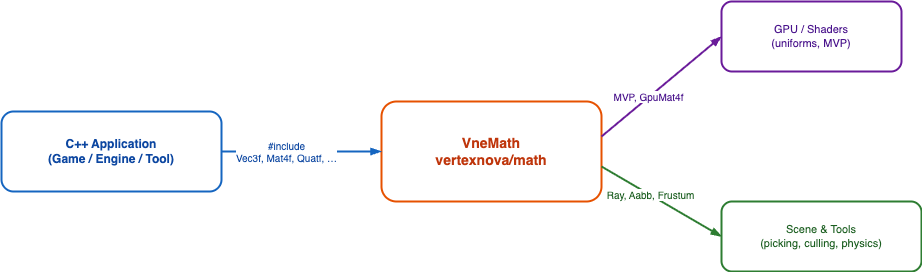

The diagram above was exported from draw.io. Its source (the exported page's mxGraphModel, read from the mxfile embedded in the PNG):
<mxGraphModel dx="1557" dy="750" grid="1" gridSize="10" guides="1" tooltips="1" connect="1" arrows="1" fold="1" page="1" pageScale="1" pageWidth="1200" pageHeight="900" math="0" shadow="0">
  <root>
    <mxCell id="0" />
    <mxCell id="1" parent="0" />
    <mxCell id="app" value="C++ Application&#10;(Game / Engine / Tool)" style="rounded=1;whiteSpace=wrap;html=1;fillColor=#ffffff;strokeColor=#1565c0;strokeWidth=2;fontStyle=1;fontSize=12;fontColor=#0d47a1;" parent="1" vertex="1">
      <mxGeometry x="20" y="310" width="220" height="80" as="geometry" />
    </mxCell>
    <mxCell id="vne" value="VneMath&#10;vertexnova/math" style="rounded=1;whiteSpace=wrap;html=1;fillColor=#ffffff;strokeColor=#e65100;strokeWidth=2;fontStyle=1;fontSize=14;fontColor=#bf360c;" parent="1" vertex="1">
      <mxGeometry x="400" y="300" width="220" height="100" as="geometry" />
    </mxCell>
    <mxCell id="gpu" value="GPU / Shaders&#10;(uniforms, MVP)" style="rounded=1;whiteSpace=wrap;html=1;fillColor=#ffffff;strokeColor=#6a1b9a;strokeWidth=2;fontSize=11;fontColor=#4a148c;" parent="1" vertex="1">
      <mxGeometry x="740" y="200" width="180" height="70" as="geometry" />
    </mxCell>
    <mxCell id="scene" value="Scene &amp; Tools&#10;(picking, culling, physics)" style="rounded=1;whiteSpace=wrap;html=1;fillColor=#ffffff;strokeColor=#2e7d32;strokeWidth=2;fontSize=11;fontColor=#1b5e20;" parent="1" vertex="1">
      <mxGeometry x="740" y="400" width="200" height="70" as="geometry" />
    </mxCell>
    <mxCell id="r1" style="endArrow=blockThin;endFill=1;html=1;strokeWidth=2;strokeColor=#1565c0;exitX=1;exitY=0.5;exitDx=0;exitDy=0;entryX=0;entryY=0.5;entryDx=0;entryDy=0;" parent="1" source="app" target="vne" edge="1">
      <mxGeometry relative="1" as="geometry" />
    </mxCell>
    <mxCell id="r1label" value="#include &lt;vertexnova/math/math.h&gt;&#10;Vec3f, Mat4f, Quatf, …" style="edgeLabel;html=1;align=center;verticalAlign=middle;resizable=0;points=[];fontSize=10;fontColor=#0d47a1;backgroundColor=#ffffff;" parent="r1" connectable="0" vertex="1">
      <mxGeometry x="-0.2" y="1" relative="1" as="geometry">
        <mxPoint as="offset" />
      </mxGeometry>
    </mxCell>
    <mxCell id="r2" style="endArrow=blockThin;endFill=1;html=1;strokeWidth=2;strokeColor=#6a1b9a;exitX=1;exitY=0.35;exitDx=0;exitDy=0;entryX=0;entryY=0.5;entryDx=0;entryDy=0;" parent="1" source="vne" target="gpu" edge="1">
      <mxGeometry relative="1" as="geometry" />
    </mxCell>
    <mxCell id="r2label" value="MVP, GpuMat4f" style="edgeLabel;html=1;align=center;verticalAlign=middle;resizable=0;points=[];fontSize=10;fontColor=#4a148c;backgroundColor=#ffffff;" parent="r2" connectable="0" vertex="1">
      <mxGeometry x="-0.2" y="1" relative="1" as="geometry">
        <mxPoint as="offset" />
      </mxGeometry>
    </mxCell>
    <mxCell id="r3" style="endArrow=blockThin;endFill=1;html=1;strokeWidth=2;strokeColor=#2e7d32;exitX=1;exitY=0.65;exitDx=0;exitDy=0;entryX=0;entryY=0.5;entryDx=0;entryDy=0;" parent="1" source="vne" target="scene" edge="1">
      <mxGeometry relative="1" as="geometry" />
    </mxCell>
    <mxCell id="r3label" value="Ray, Aabb, Frustum" style="edgeLabel;html=1;align=center;verticalAlign=middle;resizable=0;points=[];fontSize=10;fontColor=#1b5e20;backgroundColor=#ffffff;" parent="r3" connectable="0" vertex="1">
      <mxGeometry x="-0.2" y="1" relative="1" as="geometry">
        <mxPoint as="offset" />
      </mxGeometry>
    </mxCell>
  </root>
</mxGraphModel>